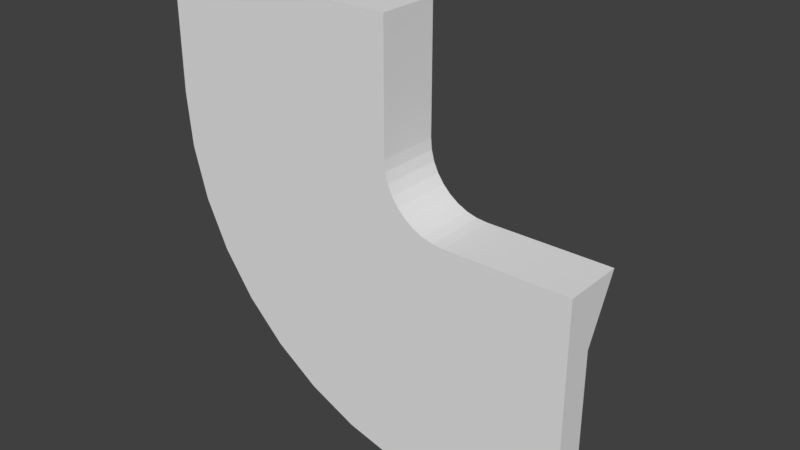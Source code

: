 # Source: TileTurn1.blend  (saved by Blender 2.78.0; exported with 4.5.12 LTS)
import bpy
from mathutils import Matrix  # noqa: F401  (used for matrix-valued properties, if any)

bpy.ops.wm.read_factory_settings(use_empty=True)
scene = bpy.context.scene
scene.name = 'Scene'

# ---- collections
col_collection_1 = bpy.data.collections.new('Collection 1'); scene.collection.children.link(col_collection_1)

# ---- world
world_world = bpy.data.worlds.new('World'); scene.world = world_world
world_world.color = (0.05088, 0.05088, 0.05088)
world_world.use_sun_shadow = False
world_world.sun_shadow_jitter_overblur = 0.0
world_world.cycles.sampling_method = 'MANUAL'

# ---- meshes
me_cube_002 = bpy.data.meshes.new('Cube.002')
me_cube_002.from_pydata([(-10.0, -5.0, 25.0), (-10.0, 6.159e-07, 25.0), (10.0, -5.0, 25.0), (10.0, 6.159e-07, 25.0), (-5.0, -5.0, 25.0), (5.0, -5.0, 25.0), (5.0, -2.5, 25.0), (-5.0, -2.5, 25.0), (25.0, -5.0, -10.0), (25.0, -1.152e-06, -10.0), (25.0, -5.0, 10.0), (25.0, -2.781e-07, 10.0), (25.0, -5.0, -5.0), (25.0, -5.0, 5.0), (25.0, -2.5, 5.0), (25.0, -2.5, -5.0), (-10.0, -5.0, 15.0), (-10.0, 2.0, 15.0), (10.0, -5.0, 15.0), (10.0, 1.788e-07, 15.0), (-5.0, -5.0, 15.0), (5.0, -5.0, 15.0), (5.0, -2.0, 15.0), (-5.0, -1.5, 15.0), (-9.62, -5.0, 10.66), (-9.62, 3.0, 10.66), (10.08, -5.0, 14.13), (10.08, 1.409e-07, 14.13), (-4.696, -5.0, 11.53), (5.152, -5.0, 13.26), (5.152, -2.0, 13.26), (-4.696, -1.0, 11.53), (-8.492, -5.0, 6.449), (-8.492, 3.75, 6.449), (10.3, -5.0, 13.29), (10.3, 1.041e-07, 13.29), (-3.794, -5.0, 8.16), (5.603, -5.0, 11.58), (5.853, -2.0, 11.58), (-3.794, -0.5, 8.16), (-6.651, -5.0, 2.5), (-6.651, 4.25, 2.5), (10.67, -5.0, 12.5), (10.67, 6.956e-08, 12.5), (-2.321, -5.0, 5.0), (6.34, -5.0, 10.0), (6.59, -2.0, 10.0), (-2.321, 2.186e-07, 5.0), (-4.151, -5.0, -1.07), (-4.151, 4.25, -1.07), (11.17, -5.0, 11.79), (11.17, 3.835e-08, 11.79), (-0.3209, -5.0, 2.144), (7.34, -5.0, 8.572), (7.59, -2.0, 8.572), (-0.3209, 0.5, 2.144), (-1.07, -5.0, -4.151), (-1.07, 4.25, -4.151), (11.79, -5.0, 11.17), (11.79, 1.141e-08, 11.17), (2.144, -5.0, -0.3209), (8.572, -5.0, 7.34), (8.822, -2.0, 7.34), (2.144, 0.5, -0.3209), (2.5, -5.0, -6.651), (2.5, 4.25, -6.651), (12.5, -5.0, 10.67), (12.5, -1.044e-08, 10.67), (5.0, -5.0, -2.321), (10.0, -5.0, 6.34), (10.25, -2.0, 6.34), (5.0, -1.014e-07, -2.321), (6.45, -5.0, -8.492), (6.45, 3.75, -8.492), (13.29, -5.0, 10.3), (13.29, -2.654e-08, 10.3), (8.16, -5.0, -3.794), (11.58, -5.0, 5.603), (11.83, -2.0, 5.603), (8.16, -0.5, -3.794), (10.66, -5.0, -9.62), (10.66, 3.0, -9.62), (14.13, -5.0, 10.08), (14.13, -3.64e-08, 10.08), (11.53, -5.0, -4.696), (13.26, -5.0, 5.152), (13.26, -2.0, 5.152), (11.53, -1.0, -4.696), (15.0, -5.0, -10.0), (15.0, 2.0, -10.0), (15.0, -5.0, 10.0), (15.0, -3.972e-08, 10.0), (15.0, -5.0, -5.0), (15.0, -5.0, 5.0), (15.0, -2.0, 5.0), (15.0, -1.5, -5.0), (10.0, 3.974e-07, 20.0), (10.0, -5.0, 20.0), (5.0, -2.25, 20.0), (-5.0, -2.0, 20.0), (-10.0, 1.0, 20.0), (-10.0, -5.0, 20.0), (-5.0, -5.0, 20.0), (5.0, -5.0, 20.0), (20.0, -5.0, 10.0), (20.0, -1.589e-07, 10.0), (20.0, -2.0, -5.0), (20.0, -2.25, 5.0), (20.0, 1.0, -10.0), (20.0, -5.0, -10.0), (20.0, -5.0, -5.0), (20.0, -5.0, 5.0)], [], [(4, 7, 1, 0), (2, 3, 6, 5), (5, 6, 7, 4), (12, 8, 9, 15), (10, 13, 14, 11), (13, 12, 15, 14), (106, 95, 94, 107), (107, 94, 91, 105), (104, 105, 91, 90), (29, 37, 34, 26), (24, 32, 36, 28), (27, 35, 38, 30), (22, 30, 31, 23), (20, 28, 29, 21), (23, 31, 25, 17), (18, 26, 27, 19), (19, 27, 30, 22), (16, 24, 28, 20), (21, 29, 26, 18), (17, 25, 24, 16), (35, 43, 46, 38), (34, 42, 43, 35), (39, 47, 41, 33), (25, 33, 32, 24), (30, 38, 39, 31), (28, 36, 37, 29), (31, 39, 33, 25), (26, 34, 35, 27), (47, 55, 49, 41), (44, 52, 53, 45), (46, 54, 55, 47), (32, 40, 44, 36), (37, 45, 42, 34), (33, 41, 40, 32), (38, 46, 47, 39), (36, 44, 45, 37), (49, 57, 56, 48), (53, 61, 58, 50), (48, 56, 60, 52), (42, 50, 51, 43), (43, 51, 54, 46), (40, 48, 52, 44), (45, 53, 50, 42), (41, 49, 48, 40), (61, 69, 66, 58), (56, 64, 68, 60), (59, 67, 70, 62), (54, 62, 63, 55), (52, 60, 61, 53), (55, 63, 57, 49), (50, 58, 59, 51), (51, 59, 62, 54), (66, 74, 75, 67), (71, 79, 73, 65), (68, 76, 77, 69), (57, 65, 64, 56), (62, 70, 71, 63), (60, 68, 69, 61), (63, 71, 65, 57), (58, 66, 67, 59), (76, 84, 85, 77), (78, 86, 87, 79), (73, 81, 80, 72), (67, 75, 78, 70), (64, 72, 76, 68), (69, 77, 74, 66), (65, 73, 72, 64), (70, 78, 79, 71), (85, 93, 90, 82), (80, 88, 92, 84), (83, 91, 94, 86), (79, 87, 81, 73), (74, 82, 83, 75), (75, 83, 86, 78), (72, 80, 84, 76), (77, 85, 82, 74), (110, 92, 88, 109), (108, 109, 88, 89), (108, 89, 95, 106), (81, 89, 88, 80), (86, 94, 95, 87), (84, 92, 93, 85), (87, 95, 89, 81), (82, 90, 91, 83), (111, 93, 92, 110), (104, 90, 93, 111), (97, 18, 19, 96), (98, 96, 19, 22), (99, 98, 22, 23), (100, 99, 23, 17), (100, 17, 16, 101), (102, 101, 16, 20), (103, 102, 20, 21), (97, 103, 21, 18), (2, 5, 103, 97), (5, 4, 102, 103), (4, 0, 101, 102), (1, 100, 101, 0), (1, 7, 99, 100), (7, 6, 98, 99), (6, 3, 96, 98), (2, 97, 96, 3), (10, 104, 111, 13), (13, 111, 110, 12), (9, 108, 106, 15), (9, 8, 109, 108), (12, 110, 109, 8), (10, 11, 105, 104), (14, 107, 105, 11), (15, 106, 107, 14)])
me_cube_002.use_remesh_preserve_volume = False
me_cube_002.use_remesh_preserve_attributes = False
me_cube_002.use_mirror_vertex_groups = False
me_cube_002.update()

# ---- objects
ob_cube = bpy.data.objects.new('Cube', me_cube_002)

# ---- transforms, parenting, visibility, modifiers, constraints
ob_cube.location = (0.0, 0.0, 0.0)
ob_cube.lineart.crease_threshold = 0.0

# ---- collection membership
col_collection_1.objects.link(ob_cube)

# ---- scene / render settings (as saved in the file)
scene.frame_start = 1; scene.frame_end = 250; scene.frame_set(1)
scene.render.engine = 'BLENDER_EEVEE_NEXT'
scene.render.resolution_percentage = 50
scene.render.dither_intensity = 0.0
scene.cycles.use_denoising = False
scene.cycles.samples = 128
scene.cycles.sampling_pattern = 'TABULATED_SOBOL'
scene.cycles.light_sampling_threshold = 0.0
scene.cycles.use_adaptive_sampling = False
scene.cycles.use_light_tree = False
scene.cycles.blur_glossy = 0.0
scene.cycles.sample_clamp_indirect = 0.0
scene.view_settings.view_transform = 'Standard'
bpy.context.view_layer.update()

# ---- added for rendering (the .blend has no active camera and no usable light): camera, sun
cam_auto = bpy.data.cameras.new('AutoCamera')
cam_auto.lens = 50.0
cam_auto.sensor_width = 36.0
cam_auto.clip_end = 1000.0
ob_auto_camera = bpy.data.objects.new('AutoCamera', cam_auto)
scene.collection.objects.link(ob_auto_camera)
ob_auto_camera.location = (54.0891, -56.2819, 44.7713)
ob_auto_camera.rotation_euler = (1.09748, -7.21219e-08, 0.694738)
scene.camera = ob_auto_camera
light_auto_sun = bpy.data.lights.new('AutoSun', 'SUN')
light_auto_sun.energy = 3.0
light_auto_sun.angle = 0.0523599
ob_auto_sun = bpy.data.objects.new('AutoSun', light_auto_sun)
scene.collection.objects.link(ob_auto_sun)
ob_auto_sun.rotation_euler = (0.872665, 0.174533, 0.523599)
bpy.context.view_layer.update()
